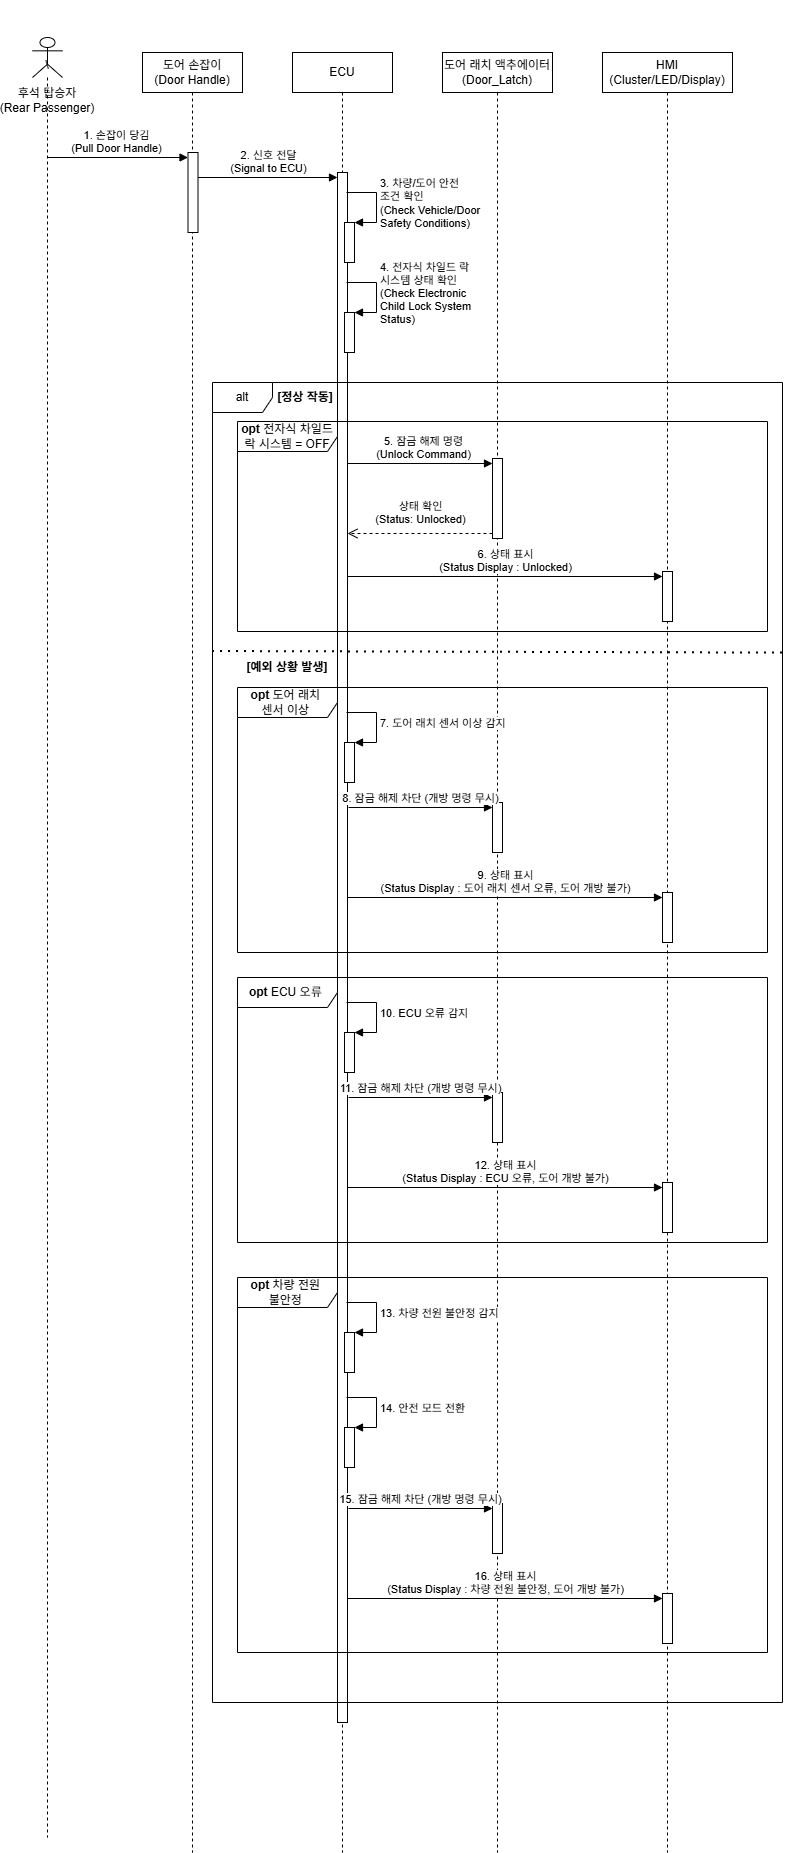

The diagram above was exported from draw.io. Its source (the exported page's mxGraphModel, read from the mxfile embedded in the PNG):
<mxGraphModel dx="1144" dy="581" grid="1" gridSize="10" guides="1" tooltips="1" connect="1" arrows="1" fold="1" page="1" pageScale="1" pageWidth="827" pageHeight="1169" math="0" shadow="0">
  <root>
    <mxCell id="0" />
    <mxCell id="1" parent="0" />
    <mxCell id="34PdOWXmzif3yqhjx-To-10" parent="1" style="shape=umlLifeline;perimeter=lifelinePerimeter;whiteSpace=wrap;html=1;container=1;dropTarget=0;collapsible=0;recursiveResize=0;outlineConnect=0;portConstraint=eastwest;newEdgeStyle={&quot;curved&quot;:0,&quot;rounded&quot;:0};participant=umlActor;" value="&lt;div&gt;&lt;span style=&quot;text-wrap-mode: nowrap;&quot;&gt;&lt;br&gt;&lt;/span&gt;&lt;/div&gt;&lt;span style=&quot;text-wrap-mode: nowrap;&quot;&gt;&lt;div&gt;&lt;span style=&quot;text-wrap-mode: nowrap;&quot;&gt;&lt;br&gt;&lt;/span&gt;&lt;/div&gt;&lt;div&gt;&lt;span style=&quot;text-wrap-mode: nowrap;&quot;&gt;&lt;br&gt;&lt;/span&gt;&lt;/div&gt;&lt;div&gt;&lt;span style=&quot;text-wrap-mode: nowrap;&quot;&gt;&lt;br&gt;&lt;/span&gt;&lt;/div&gt;&lt;div&gt;&lt;span style=&quot;background-color: transparent; color: light-dark(rgb(0, 0, 0), rgb(255, 255, 255));&quot;&gt;\&lt;/span&gt;&lt;/div&gt;&lt;div&gt;&lt;span style=&quot;background-color: transparent; color: light-dark(rgb(0, 0, 0), rgb(255, 255, 255));&quot;&gt;&lt;br&gt;&lt;/span&gt;&lt;/div&gt;&lt;div&gt;&lt;span style=&quot;background-color: transparent; color: light-dark(rgb(0, 0, 0), rgb(255, 255, 255));&quot;&gt;후석 탑승자&lt;/span&gt;&lt;/div&gt;&lt;/span&gt;&lt;div style=&quot;text-wrap-mode: nowrap;&quot;&gt;(Rear Passenger)&lt;/div&gt;" vertex="1">
      <mxGeometry height="1800" width="30" x="70" y="65" as="geometry" />
    </mxCell>
    <mxCell id="34PdOWXmzif3yqhjx-To-13" parent="1" style="shape=umlLifeline;perimeter=lifelinePerimeter;whiteSpace=wrap;html=1;container=1;dropTarget=0;collapsible=0;recursiveResize=0;outlineConnect=0;portConstraint=eastwest;newEdgeStyle={&quot;curved&quot;:0,&quot;rounded&quot;:0};" value="도어 손잡이&lt;div&gt;(Door Handle)&lt;/div&gt;" vertex="1">
      <mxGeometry height="1800" width="100" x="180" y="80" as="geometry" />
    </mxCell>
    <mxCell id="34PdOWXmzif3yqhjx-To-23" parent="34PdOWXmzif3yqhjx-To-13" style="html=1;points=[[0,0,0,0,5],[0,1,0,0,-5],[1,0,0,0,5],[1,1,0,0,-5]];perimeter=orthogonalPerimeter;outlineConnect=0;targetShapes=umlLifeline;portConstraint=eastwest;newEdgeStyle={&quot;curved&quot;:0,&quot;rounded&quot;:0};" value="" vertex="1">
      <mxGeometry height="80" width="10" x="45.5" y="100" as="geometry" />
    </mxCell>
    <mxCell id="34PdOWXmzif3yqhjx-To-14" parent="1" style="shape=umlLifeline;perimeter=lifelinePerimeter;whiteSpace=wrap;html=1;container=1;dropTarget=0;collapsible=0;recursiveResize=0;outlineConnect=0;portConstraint=eastwest;newEdgeStyle={&quot;curved&quot;:0,&quot;rounded&quot;:0};" value="ECU" vertex="1">
      <mxGeometry height="1800" width="100" x="330" y="80" as="geometry" />
    </mxCell>
    <mxCell id="34PdOWXmzif3yqhjx-To-27" parent="34PdOWXmzif3yqhjx-To-14" style="html=1;points=[[0,0,0,0,5],[0,1,0,0,-5],[1,0,0,0,5],[1,1,0,0,-5]];perimeter=orthogonalPerimeter;outlineConnect=0;targetShapes=umlLifeline;portConstraint=eastwest;newEdgeStyle={&quot;curved&quot;:0,&quot;rounded&quot;:0};" value="" vertex="1">
      <mxGeometry height="1550" width="10" x="45" y="120" as="geometry" />
    </mxCell>
    <mxCell id="34PdOWXmzif3yqhjx-To-31" edge="1" parent="34PdOWXmzif3yqhjx-To-14" style="html=1;align=left;spacingLeft=2;endArrow=block;rounded=0;edgeStyle=orthogonalEdgeStyle;curved=0;rounded=0;" target="34PdOWXmzif3yqhjx-To-30" value="3. 차량/도어 안전&amp;nbsp;&lt;div&gt;조건 확인&lt;div&gt;(Check Vehicle/Door&amp;nbsp;&lt;/div&gt;&lt;div&gt;Safety Conditions&lt;span style=&quot;color: light-dark(rgb(0, 0, 0), rgb(255, 255, 255));&quot;&gt;)&lt;/span&gt;&lt;/div&gt;&lt;/div&gt;">
      <mxGeometry relative="1" x="0.0043" as="geometry">
        <mxPoint as="offset" />
        <Array as="points">
          <mxPoint x="84" y="140" />
          <mxPoint x="84" y="170" />
        </Array>
        <mxPoint x="54" y="140" as="sourcePoint" />
      </mxGeometry>
    </mxCell>
    <mxCell id="34PdOWXmzif3yqhjx-To-30" parent="34PdOWXmzif3yqhjx-To-14" style="html=1;points=[[0,0,0,0,5],[0,1,0,0,-5],[1,0,0,0,5],[1,1,0,0,-5]];perimeter=orthogonalPerimeter;outlineConnect=0;targetShapes=umlLifeline;portConstraint=eastwest;newEdgeStyle={&quot;curved&quot;:0,&quot;rounded&quot;:0};" value="" vertex="1">
      <mxGeometry height="40" width="10" x="52" y="170" as="geometry" />
    </mxCell>
    <mxCell id="34PdOWXmzif3yqhjx-To-35" edge="1" parent="34PdOWXmzif3yqhjx-To-14" style="html=1;align=left;spacingLeft=2;endArrow=block;rounded=0;edgeStyle=orthogonalEdgeStyle;curved=0;rounded=0;" target="34PdOWXmzif3yqhjx-To-36" value="&lt;div&gt;4. 전자식 차일드 락&amp;nbsp;&lt;div&gt;시스템 상태 확인&lt;/div&gt;&lt;div&gt;(Check Electronic&amp;nbsp;&lt;/div&gt;&lt;div&gt;Child&amp;nbsp;&lt;span style=&quot;color: light-dark(rgb(0, 0, 0), rgb(255, 255, 255));&quot;&gt;Lock System&amp;nbsp;&lt;/span&gt;&lt;/div&gt;&lt;div&gt;&lt;span style=&quot;color: light-dark(rgb(0, 0, 0), rgb(255, 255, 255));&quot;&gt;Status)&lt;/span&gt;&lt;/div&gt;&lt;/div&gt;">
      <mxGeometry relative="1" x="0.0027" as="geometry">
        <mxPoint as="offset" />
        <Array as="points">
          <mxPoint x="84" y="230" />
          <mxPoint x="84" y="260" />
        </Array>
        <mxPoint x="54" y="230" as="sourcePoint" />
      </mxGeometry>
    </mxCell>
    <mxCell id="34PdOWXmzif3yqhjx-To-36" parent="34PdOWXmzif3yqhjx-To-14" style="html=1;points=[[0,0,0,0,5],[0,1,0,0,-5],[1,0,0,0,5],[1,1,0,0,-5]];perimeter=orthogonalPerimeter;outlineConnect=0;targetShapes=umlLifeline;portConstraint=eastwest;newEdgeStyle={&quot;curved&quot;:0,&quot;rounded&quot;:0};" value="" vertex="1">
      <mxGeometry height="40" width="10" x="52" y="260" as="geometry" />
    </mxCell>
    <mxCell id="34PdOWXmzif3yqhjx-To-15" parent="1" style="shape=umlLifeline;perimeter=lifelinePerimeter;whiteSpace=wrap;html=1;container=1;dropTarget=0;collapsible=0;recursiveResize=0;outlineConnect=0;portConstraint=eastwest;newEdgeStyle={&quot;curved&quot;:0,&quot;rounded&quot;:0};" value="도어 래치 액추에이터&lt;div&gt;(Door_Latch)&lt;/div&gt;" vertex="1">
      <mxGeometry height="1800" width="110" x="480" y="80" as="geometry" />
    </mxCell>
    <mxCell id="34PdOWXmzif3yqhjx-To-16" parent="1" style="shape=umlLifeline;perimeter=lifelinePerimeter;whiteSpace=wrap;html=1;container=1;dropTarget=0;collapsible=0;recursiveResize=0;outlineConnect=0;portConstraint=eastwest;newEdgeStyle={&quot;curved&quot;:0,&quot;rounded&quot;:0};" value="HMI&lt;div&gt;(Cluster/LED/Display)&lt;/div&gt;" vertex="1">
      <mxGeometry height="1800" width="130" x="640" y="80" as="geometry" />
    </mxCell>
    <mxCell id="34PdOWXmzif3yqhjx-To-24" edge="1" parent="1" source="34PdOWXmzif3yqhjx-To-10" style="html=1;verticalAlign=bottom;endArrow=block;curved=0;rounded=0;entryX=0;entryY=0;entryDx=0;entryDy=5;" target="34PdOWXmzif3yqhjx-To-23" value="1. 손잡이 당김&lt;br&gt;&lt;div&gt;(Pull Door Handle)&lt;/div&gt;">
      <mxGeometry relative="1" as="geometry">
        <mxPoint x="150" y="315" as="sourcePoint" />
      </mxGeometry>
    </mxCell>
    <mxCell id="34PdOWXmzif3yqhjx-To-28" edge="1" parent="1" source="34PdOWXmzif3yqhjx-To-23" style="html=1;verticalAlign=bottom;endArrow=block;curved=0;rounded=0;entryX=0;entryY=0;entryDx=0;entryDy=5;" target="34PdOWXmzif3yqhjx-To-27" value="2. 신호 전달&lt;br&gt;(Signal to ECU)">
      <mxGeometry relative="1" as="geometry">
        <mxPoint x="240" y="205" as="sourcePoint" />
      </mxGeometry>
    </mxCell>
    <mxCell id="34PdOWXmzif3yqhjx-To-42" parent="1" style="shape=umlFrame;whiteSpace=wrap;html=1;pointerEvents=0;width=100;height=30;" value="&lt;b&gt;opt&lt;/b&gt; 전자식 차일드락 시스템 = OFF" vertex="1">
      <mxGeometry height="210" width="530" x="275" y="449" as="geometry" />
    </mxCell>
    <mxCell id="34PdOWXmzif3yqhjx-To-43" parent="1" style="html=1;points=[[0,0,0,0,5],[0,1,0,0,-5],[1,0,0,0,5],[1,1,0,0,-5]];perimeter=orthogonalPerimeter;outlineConnect=0;targetShapes=umlLifeline;portConstraint=eastwest;newEdgeStyle={&quot;curved&quot;:0,&quot;rounded&quot;:0};" value="" vertex="1">
      <mxGeometry height="80" width="10" x="530" y="486" as="geometry" />
    </mxCell>
    <mxCell id="34PdOWXmzif3yqhjx-To-44" edge="1" parent="1" style="html=1;verticalAlign=bottom;endArrow=block;curved=0;rounded=0;entryX=0;entryY=0;entryDx=0;entryDy=5;" target="34PdOWXmzif3yqhjx-To-43" value="5. 잠금 해제 명령&lt;div&gt;(Unlock Command)&lt;/div&gt;">
      <mxGeometry relative="1" x="0.0345" as="geometry">
        <mxPoint as="offset" />
        <mxPoint x="385" y="491" as="sourcePoint" />
      </mxGeometry>
    </mxCell>
    <mxCell id="34PdOWXmzif3yqhjx-To-45" edge="1" parent="1" source="34PdOWXmzif3yqhjx-To-43" style="html=1;verticalAlign=bottom;endArrow=open;dashed=1;endSize=8;curved=0;rounded=0;exitX=0;exitY=1;exitDx=0;exitDy=-5;" value="상태 확인&lt;div&gt;(Status: Unlocked)&lt;/div&gt;">
      <mxGeometry relative="1" y="-5" as="geometry">
        <mxPoint as="offset" />
        <mxPoint x="385" y="561" as="targetPoint" />
      </mxGeometry>
    </mxCell>
    <mxCell id="34PdOWXmzif3yqhjx-To-48" parent="1" style="html=1;points=[[0,0,0,0,5],[0,1,0,0,-5],[1,0,0,0,5],[1,1,0,0,-5]];perimeter=orthogonalPerimeter;outlineConnect=0;targetShapes=umlLifeline;portConstraint=eastwest;newEdgeStyle={&quot;curved&quot;:0,&quot;rounded&quot;:0};" value="" vertex="1">
      <mxGeometry height="50" width="10" x="700" y="599" as="geometry" />
    </mxCell>
    <mxCell id="34PdOWXmzif3yqhjx-To-49" edge="1" parent="1" style="html=1;verticalAlign=bottom;endArrow=block;curved=0;rounded=0;entryX=0;entryY=0;entryDx=0;entryDy=5;" target="34PdOWXmzif3yqhjx-To-48" value="6. 상태 표시&lt;div&gt;(Status Display : Unlocked)&lt;/div&gt;">
      <mxGeometry relative="1" x="0.0008" as="geometry">
        <mxPoint as="offset" />
        <mxPoint x="385" y="604" as="sourcePoint" />
      </mxGeometry>
    </mxCell>
    <mxCell id="AD4jrK_ubnBtihD7Fy43-1" parent="1" style="shape=umlFrame;whiteSpace=wrap;html=1;pointerEvents=0;" value="alt" vertex="1">
      <mxGeometry height="1320" width="570" x="250" y="410" as="geometry" />
    </mxCell>
    <mxCell id="AD4jrK_ubnBtihD7Fy43-2" parent="1" style="text;html=1;whiteSpace=wrap;strokeColor=none;fillColor=none;align=center;verticalAlign=middle;rounded=0;" value="&lt;b&gt;[정상 작동]&lt;/b&gt;" vertex="1">
      <mxGeometry height="30" width="60" x="313" y="410" as="geometry" />
    </mxCell>
    <mxCell id="AD4jrK_ubnBtihD7Fy43-3" edge="1" parent="1" style="endArrow=none;dashed=1;html=1;dashPattern=1 3;strokeWidth=2;rounded=0;entryX=1.005;entryY=0.205;entryDx=0;entryDy=0;entryPerimeter=0;" target="AD4jrK_ubnBtihD7Fy43-1" value="">
      <mxGeometry height="50" relative="1" width="50" as="geometry">
        <mxPoint x="250" y="679" as="sourcePoint" />
        <mxPoint x="510" y="560.6492307692306" as="targetPoint" />
      </mxGeometry>
    </mxCell>
    <mxCell id="AD4jrK_ubnBtihD7Fy43-4" parent="1" style="text;html=1;whiteSpace=wrap;strokeColor=none;fillColor=none;align=center;verticalAlign=middle;rounded=0;" value="&lt;b&gt;[예외 상황 발생]&lt;/b&gt;" vertex="1">
      <mxGeometry height="30" width="90" x="280" y="680" as="geometry" />
    </mxCell>
    <mxCell id="AD4jrK_ubnBtihD7Fy43-6" parent="1" style="shape=umlFrame;whiteSpace=wrap;html=1;pointerEvents=0;width=100;height=30;" value="&lt;b&gt;opt &lt;/b&gt;도어 래치&amp;nbsp;&lt;div&gt;센서 이상&lt;b&gt;&amp;nbsp;&lt;/b&gt;&lt;/div&gt;" vertex="1">
      <mxGeometry height="265" width="530" x="275" y="715" as="geometry" />
    </mxCell>
    <mxCell id="AD4jrK_ubnBtihD7Fy43-8" edge="1" parent="1" style="html=1;align=left;spacingLeft=2;endArrow=block;rounded=0;edgeStyle=orthogonalEdgeStyle;curved=0;rounded=0;" target="AD4jrK_ubnBtihD7Fy43-9" value="&lt;div&gt;7.&amp;nbsp;&lt;span style=&quot;background-color: light-dark(#ffffff, var(--ge-dark-color, #121212)); color: light-dark(rgb(0, 0, 0), rgb(255, 255, 255));&quot;&gt;도어 래치 센서 이상 감지&lt;/span&gt;&lt;/div&gt;">
      <mxGeometry relative="1" x="0.0027" as="geometry">
        <mxPoint as="offset" />
        <Array as="points">
          <mxPoint x="414" y="740" />
          <mxPoint x="414" y="770" />
        </Array>
        <mxPoint x="384" y="740" as="sourcePoint" />
      </mxGeometry>
    </mxCell>
    <mxCell id="AD4jrK_ubnBtihD7Fy43-9" parent="1" style="html=1;points=[[0,0,0,0,5],[0,1,0,0,-5],[1,0,0,0,5],[1,1,0,0,-5]];perimeter=orthogonalPerimeter;outlineConnect=0;targetShapes=umlLifeline;portConstraint=eastwest;newEdgeStyle={&quot;curved&quot;:0,&quot;rounded&quot;:0};" value="" vertex="1">
      <mxGeometry height="40" width="10" x="382" y="770" as="geometry" />
    </mxCell>
    <mxCell id="AD4jrK_ubnBtihD7Fy43-10" parent="1" style="html=1;points=[[0,0,0,0,5],[0,1,0,0,-5],[1,0,0,0,5],[1,1,0,0,-5]];perimeter=orthogonalPerimeter;outlineConnect=0;targetShapes=umlLifeline;portConstraint=eastwest;newEdgeStyle={&quot;curved&quot;:0,&quot;rounded&quot;:0};" value="" vertex="1">
      <mxGeometry height="50" width="10" x="530" y="830" as="geometry" />
    </mxCell>
    <mxCell id="AD4jrK_ubnBtihD7Fy43-11" edge="1" parent="1" style="html=1;verticalAlign=bottom;endArrow=block;curved=0;rounded=0;entryX=0;entryY=0;entryDx=0;entryDy=5;" target="AD4jrK_ubnBtihD7Fy43-10" value="8. 잠금 해제 차단 (개방 명령 무시)">
      <mxGeometry relative="1" as="geometry">
        <mxPoint x="386" y="835" as="sourcePoint" />
      </mxGeometry>
    </mxCell>
    <mxCell id="AD4jrK_ubnBtihD7Fy43-13" parent="1" style="html=1;points=[[0,0,0,0,5],[0,1,0,0,-5],[1,0,0,0,5],[1,1,0,0,-5]];perimeter=orthogonalPerimeter;outlineConnect=0;targetShapes=umlLifeline;portConstraint=eastwest;newEdgeStyle={&quot;curved&quot;:0,&quot;rounded&quot;:0};" value="" vertex="1">
      <mxGeometry height="50" width="10" x="700" y="920" as="geometry" />
    </mxCell>
    <mxCell id="AD4jrK_ubnBtihD7Fy43-14" edge="1" parent="1" style="html=1;verticalAlign=bottom;endArrow=block;curved=0;rounded=0;entryX=0;entryY=0;entryDx=0;entryDy=5;" target="AD4jrK_ubnBtihD7Fy43-13" value="9. 상태 표시&lt;div&gt;(Status Display : 도어 래치 센서 오류, 도어 개방 불가)&lt;/div&gt;">
      <mxGeometry relative="1" x="0.0018" as="geometry">
        <mxPoint as="offset" />
        <mxPoint x="385" y="925" as="sourcePoint" />
      </mxGeometry>
    </mxCell>
    <mxCell id="AD4jrK_ubnBtihD7Fy43-15" parent="1" style="shape=umlFrame;whiteSpace=wrap;html=1;pointerEvents=0;width=100;height=30;" value="&lt;b&gt;opt &lt;/b&gt;ECU 오류&lt;b&gt;&amp;nbsp;&lt;/b&gt;" vertex="1">
      <mxGeometry height="265" width="530" x="275" y="1005" as="geometry" />
    </mxCell>
    <mxCell id="AD4jrK_ubnBtihD7Fy43-16" edge="1" parent="1" style="html=1;align=left;spacingLeft=2;endArrow=block;rounded=0;edgeStyle=orthogonalEdgeStyle;curved=0;rounded=0;" target="AD4jrK_ubnBtihD7Fy43-17" value="&lt;div&gt;10. ECU 오류 감지&lt;/div&gt;">
      <mxGeometry relative="1" x="0.0027" as="geometry">
        <mxPoint as="offset" />
        <Array as="points">
          <mxPoint x="414" y="1030" />
          <mxPoint x="414" y="1060" />
        </Array>
        <mxPoint x="384" y="1030" as="sourcePoint" />
      </mxGeometry>
    </mxCell>
    <mxCell id="AD4jrK_ubnBtihD7Fy43-17" parent="1" style="html=1;points=[[0,0,0,0,5],[0,1,0,0,-5],[1,0,0,0,5],[1,1,0,0,-5]];perimeter=orthogonalPerimeter;outlineConnect=0;targetShapes=umlLifeline;portConstraint=eastwest;newEdgeStyle={&quot;curved&quot;:0,&quot;rounded&quot;:0};" value="" vertex="1">
      <mxGeometry height="40" width="10" x="382" y="1060" as="geometry" />
    </mxCell>
    <mxCell id="AD4jrK_ubnBtihD7Fy43-18" parent="1" style="html=1;points=[[0,0,0,0,5],[0,1,0,0,-5],[1,0,0,0,5],[1,1,0,0,-5]];perimeter=orthogonalPerimeter;outlineConnect=0;targetShapes=umlLifeline;portConstraint=eastwest;newEdgeStyle={&quot;curved&quot;:0,&quot;rounded&quot;:0};" value="" vertex="1">
      <mxGeometry height="50" width="10" x="530" y="1120" as="geometry" />
    </mxCell>
    <mxCell id="AD4jrK_ubnBtihD7Fy43-19" edge="1" parent="1" style="html=1;verticalAlign=bottom;endArrow=block;curved=0;rounded=0;entryX=0;entryY=0;entryDx=0;entryDy=5;" target="AD4jrK_ubnBtihD7Fy43-18" value="11. 잠금 해제 차단 (개방 명령 무시)">
      <mxGeometry relative="1" as="geometry">
        <mxPoint x="386" y="1125" as="sourcePoint" />
      </mxGeometry>
    </mxCell>
    <mxCell id="AD4jrK_ubnBtihD7Fy43-20" parent="1" style="html=1;points=[[0,0,0,0,5],[0,1,0,0,-5],[1,0,0,0,5],[1,1,0,0,-5]];perimeter=orthogonalPerimeter;outlineConnect=0;targetShapes=umlLifeline;portConstraint=eastwest;newEdgeStyle={&quot;curved&quot;:0,&quot;rounded&quot;:0};" value="" vertex="1">
      <mxGeometry height="50" width="10" x="700" y="1210" as="geometry" />
    </mxCell>
    <mxCell id="AD4jrK_ubnBtihD7Fy43-21" edge="1" parent="1" style="html=1;verticalAlign=bottom;endArrow=block;curved=0;rounded=0;entryX=0;entryY=0;entryDx=0;entryDy=5;" target="AD4jrK_ubnBtihD7Fy43-20" value="12. 상태 표시&lt;div&gt;(Status Display : ECU 오류, 도어 개방 불가)&lt;/div&gt;">
      <mxGeometry relative="1" x="0.0018" as="geometry">
        <mxPoint as="offset" />
        <mxPoint x="385" y="1215" as="sourcePoint" />
      </mxGeometry>
    </mxCell>
    <mxCell id="AD4jrK_ubnBtihD7Fy43-23" parent="1" style="shape=umlFrame;whiteSpace=wrap;html=1;pointerEvents=0;width=100;height=30;" value="&lt;b&gt;opt &lt;/b&gt;차량 전원&amp;nbsp;&lt;div&gt;불안정&lt;b&gt;&amp;nbsp;&lt;/b&gt;&lt;/div&gt;" vertex="1">
      <mxGeometry height="375" width="530" x="275" y="1305" as="geometry" />
    </mxCell>
    <mxCell id="AD4jrK_ubnBtihD7Fy43-24" edge="1" parent="1" style="html=1;align=left;spacingLeft=2;endArrow=block;rounded=0;edgeStyle=orthogonalEdgeStyle;curved=0;rounded=0;" target="AD4jrK_ubnBtihD7Fy43-25" value="&lt;div&gt;13. 차량 전원 불안정 감지&lt;/div&gt;">
      <mxGeometry relative="1" x="0.0027" as="geometry">
        <mxPoint as="offset" />
        <Array as="points">
          <mxPoint x="414" y="1330" />
          <mxPoint x="414" y="1360" />
        </Array>
        <mxPoint x="384" y="1330" as="sourcePoint" />
      </mxGeometry>
    </mxCell>
    <mxCell id="AD4jrK_ubnBtihD7Fy43-25" parent="1" style="html=1;points=[[0,0,0,0,5],[0,1,0,0,-5],[1,0,0,0,5],[1,1,0,0,-5]];perimeter=orthogonalPerimeter;outlineConnect=0;targetShapes=umlLifeline;portConstraint=eastwest;newEdgeStyle={&quot;curved&quot;:0,&quot;rounded&quot;:0};" value="" vertex="1">
      <mxGeometry height="40" width="10" x="382" y="1360" as="geometry" />
    </mxCell>
    <mxCell id="AD4jrK_ubnBtihD7Fy43-26" parent="1" style="html=1;points=[[0,0,0,0,5],[0,1,0,0,-5],[1,0,0,0,5],[1,1,0,0,-5]];perimeter=orthogonalPerimeter;outlineConnect=0;targetShapes=umlLifeline;portConstraint=eastwest;newEdgeStyle={&quot;curved&quot;:0,&quot;rounded&quot;:0};" value="" vertex="1">
      <mxGeometry height="50" width="10" x="530" y="1531" as="geometry" />
    </mxCell>
    <mxCell id="AD4jrK_ubnBtihD7Fy43-27" edge="1" parent="1" style="html=1;verticalAlign=bottom;endArrow=block;curved=0;rounded=0;entryX=0;entryY=0;entryDx=0;entryDy=5;" target="AD4jrK_ubnBtihD7Fy43-26" value="15. 잠금 해제 차단 (개방 명령 무시)">
      <mxGeometry relative="1" as="geometry">
        <mxPoint x="386" y="1536" as="sourcePoint" />
      </mxGeometry>
    </mxCell>
    <mxCell id="AD4jrK_ubnBtihD7Fy43-28" parent="1" style="html=1;points=[[0,0,0,0,5],[0,1,0,0,-5],[1,0,0,0,5],[1,1,0,0,-5]];perimeter=orthogonalPerimeter;outlineConnect=0;targetShapes=umlLifeline;portConstraint=eastwest;newEdgeStyle={&quot;curved&quot;:0,&quot;rounded&quot;:0};" value="" vertex="1">
      <mxGeometry height="50" width="10" x="700" y="1621" as="geometry" />
    </mxCell>
    <mxCell id="AD4jrK_ubnBtihD7Fy43-29" edge="1" parent="1" style="html=1;verticalAlign=bottom;endArrow=block;curved=0;rounded=0;entryX=0;entryY=0;entryDx=0;entryDy=5;" target="AD4jrK_ubnBtihD7Fy43-28" value="16. 상태 표시&lt;div&gt;(Status Display : 차량 전원 불안정, 도어 개방 불가)&lt;/div&gt;">
      <mxGeometry relative="1" x="0.0008" as="geometry">
        <mxPoint as="offset" />
        <mxPoint x="385" y="1626" as="sourcePoint" />
      </mxGeometry>
    </mxCell>
    <mxCell id="t_QCGrKS3eCIaYoymi5--1" edge="1" parent="1" style="html=1;align=left;spacingLeft=2;endArrow=block;rounded=0;edgeStyle=orthogonalEdgeStyle;curved=0;rounded=0;" target="t_QCGrKS3eCIaYoymi5--2" value="&lt;div&gt;14. 안전 모드 전환&lt;/div&gt;">
      <mxGeometry relative="1" x="0.0027" as="geometry">
        <mxPoint as="offset" />
        <Array as="points">
          <mxPoint x="414" y="1425" />
          <mxPoint x="414" y="1455" />
        </Array>
        <mxPoint x="384" y="1425" as="sourcePoint" />
      </mxGeometry>
    </mxCell>
    <mxCell id="t_QCGrKS3eCIaYoymi5--2" parent="1" style="html=1;points=[[0,0,0,0,5],[0,1,0,0,-5],[1,0,0,0,5],[1,1,0,0,-5]];perimeter=orthogonalPerimeter;outlineConnect=0;targetShapes=umlLifeline;portConstraint=eastwest;newEdgeStyle={&quot;curved&quot;:0,&quot;rounded&quot;:0};" value="" vertex="1">
      <mxGeometry height="40" width="10" x="382" y="1455" as="geometry" />
    </mxCell>
  </root>
</mxGraphModel>